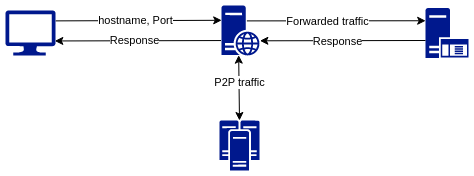

The diagram above was exported from draw.io. Its source (the exported page's mxGraphModel, read from the mxfile embedded in the PNG):
<mxGraphModel dx="569" dy="292" grid="1" gridSize="10" guides="1" tooltips="1" connect="1" arrows="1" fold="1" page="1" pageScale="1" pageWidth="850" pageHeight="1100" math="0" shadow="0">
  <root>
    <mxCell id="0" />
    <mxCell id="1" parent="0" />
    <mxCell id="v1ifMpwDSVuITm1SB3gP-1" value="" style="sketch=0;aspect=fixed;pointerEvents=1;shadow=0;dashed=0;html=1;strokeColor=none;labelPosition=center;verticalLabelPosition=bottom;verticalAlign=top;align=center;fillColor=#00188D;shape=mxgraph.azure.computer" parent="1" vertex="1">
      <mxGeometry x="190" y="390" width="50" height="45" as="geometry" />
    </mxCell>
    <mxCell id="v1ifMpwDSVuITm1SB3gP-2" value="" style="sketch=0;aspect=fixed;pointerEvents=1;shadow=0;dashed=0;html=1;strokeColor=none;labelPosition=center;verticalLabelPosition=bottom;verticalAlign=top;align=center;fillColor=#00188D;shape=mxgraph.mscae.enterprise.application_server" parent="1" vertex="1">
      <mxGeometry x="610" y="387.5" width="43" height="50" as="geometry" />
    </mxCell>
    <mxCell id="v1ifMpwDSVuITm1SB3gP-3" value="" style="endArrow=classic;html=1;rounded=0;exitX=1.004;exitY=0.231;exitDx=0;exitDy=0;exitPerimeter=0;entryX=0.005;entryY=0.296;entryDx=0;entryDy=0;entryPerimeter=0;" parent="1" source="v1ifMpwDSVuITm1SB3gP-1" target="8oRCTKifK-XQe1NP_Z3S-1" edge="1">
      <mxGeometry width="50" height="50" relative="1" as="geometry">
        <mxPoint x="370" y="450" as="sourcePoint" />
        <mxPoint x="410" y="400" as="targetPoint" />
      </mxGeometry>
    </mxCell>
    <mxCell id="v1ifMpwDSVuITm1SB3gP-4" value="hostname, Port" style="edgeLabel;html=1;align=center;verticalAlign=middle;resizable=0;points=[];" parent="v1ifMpwDSVuITm1SB3gP-3" vertex="1" connectable="0">
      <mxGeometry x="-0.2281" relative="1" as="geometry">
        <mxPoint x="16" as="offset" />
      </mxGeometry>
    </mxCell>
    <mxCell id="v1ifMpwDSVuITm1SB3gP-5" value="" style="endArrow=classic;html=1;rounded=0;entryX=0.986;entryY=0.677;entryDx=0;entryDy=0;entryPerimeter=0;exitX=-0.013;exitY=0.701;exitDx=0;exitDy=0;exitPerimeter=0;" parent="1" source="8oRCTKifK-XQe1NP_Z3S-1" target="v1ifMpwDSVuITm1SB3gP-1" edge="1">
      <mxGeometry width="50" height="50" relative="1" as="geometry">
        <mxPoint x="410" y="420" as="sourcePoint" />
        <mxPoint x="420" y="400" as="targetPoint" />
      </mxGeometry>
    </mxCell>
    <mxCell id="v1ifMpwDSVuITm1SB3gP-6" value="Response" style="edgeLabel;html=1;align=center;verticalAlign=middle;resizable=0;points=[];" parent="v1ifMpwDSVuITm1SB3gP-5" vertex="1" connectable="0">
      <mxGeometry x="0.0414" relative="1" as="geometry">
        <mxPoint as="offset" />
      </mxGeometry>
    </mxCell>
    <mxCell id="v1ifMpwDSVuITm1SB3gP-7" value="" style="sketch=0;aspect=fixed;pointerEvents=1;shadow=0;dashed=0;html=1;strokeColor=none;labelPosition=center;verticalLabelPosition=bottom;verticalAlign=top;align=center;fillColor=#00188D;shape=mxgraph.mscae.enterprise.cluster_server" parent="1" vertex="1">
      <mxGeometry x="404" y="500" width="40" height="50" as="geometry" />
    </mxCell>
    <mxCell id="v1ifMpwDSVuITm1SB3gP-9" value="" style="endArrow=classic;startArrow=classic;html=1;rounded=0;entryX=0.5;entryY=0;entryDx=0;entryDy=0;entryPerimeter=0;exitX=0.452;exitY=0.993;exitDx=0;exitDy=0;exitPerimeter=0;" parent="1" source="8oRCTKifK-XQe1NP_Z3S-1" target="v1ifMpwDSVuITm1SB3gP-7" edge="1">
      <mxGeometry width="50" height="50" relative="1" as="geometry">
        <mxPoint x="424" y="480" as="sourcePoint" />
        <mxPoint x="564" y="320" as="targetPoint" />
      </mxGeometry>
    </mxCell>
    <mxCell id="v1ifMpwDSVuITm1SB3gP-10" value="P2P traffic" style="edgeLabel;html=1;align=center;verticalAlign=middle;resizable=0;points=[];" parent="v1ifMpwDSVuITm1SB3gP-9" vertex="1" connectable="0">
      <mxGeometry x="-0.1686" relative="1" as="geometry">
        <mxPoint as="offset" />
      </mxGeometry>
    </mxCell>
    <mxCell id="8oRCTKifK-XQe1NP_Z3S-1" value="" style="sketch=0;aspect=fixed;pointerEvents=1;shadow=0;dashed=0;html=1;strokeColor=none;labelPosition=center;verticalLabelPosition=bottom;verticalAlign=top;align=center;fillColor=#00188D;shape=mxgraph.mscae.enterprise.web_server" vertex="1" parent="1">
      <mxGeometry x="406" y="385" width="38" height="50" as="geometry" />
    </mxCell>
    <mxCell id="8oRCTKifK-XQe1NP_Z3S-2" value="" style="endArrow=classic;html=1;rounded=0;entryX=0.004;entryY=0.255;entryDx=0;entryDy=0;entryPerimeter=0;exitX=0.668;exitY=0.308;exitDx=0;exitDy=0;exitPerimeter=0;" edge="1" parent="1" source="8oRCTKifK-XQe1NP_Z3S-1" target="v1ifMpwDSVuITm1SB3gP-2">
      <mxGeometry width="50" height="50" relative="1" as="geometry">
        <mxPoint x="430" y="460" as="sourcePoint" />
        <mxPoint x="480" y="410" as="targetPoint" />
      </mxGeometry>
    </mxCell>
    <mxCell id="8oRCTKifK-XQe1NP_Z3S-3" value="Forwarded traffic" style="edgeLabel;html=1;align=center;verticalAlign=middle;resizable=0;points=[];" vertex="1" connectable="0" parent="8oRCTKifK-XQe1NP_Z3S-2">
      <mxGeometry x="-0.1057" relative="1" as="geometry">
        <mxPoint as="offset" />
      </mxGeometry>
    </mxCell>
    <mxCell id="8oRCTKifK-XQe1NP_Z3S-4" value="" style="endArrow=classic;html=1;rounded=0;exitX=0;exitY=0.65;exitDx=0;exitDy=0;exitPerimeter=0;entryX=1.01;entryY=0.706;entryDx=0;entryDy=0;entryPerimeter=0;" edge="1" parent="1" source="v1ifMpwDSVuITm1SB3gP-2" target="8oRCTKifK-XQe1NP_Z3S-1">
      <mxGeometry width="50" height="50" relative="1" as="geometry">
        <mxPoint x="470" y="450" as="sourcePoint" />
        <mxPoint x="520" y="400" as="targetPoint" />
      </mxGeometry>
    </mxCell>
    <mxCell id="8oRCTKifK-XQe1NP_Z3S-5" value="Response" style="edgeLabel;html=1;align=center;verticalAlign=middle;resizable=0;points=[];" vertex="1" connectable="0" parent="8oRCTKifK-XQe1NP_Z3S-4">
      <mxGeometry x="0.0667" y="1" relative="1" as="geometry">
        <mxPoint as="offset" />
      </mxGeometry>
    </mxCell>
  </root>
</mxGraphModel>